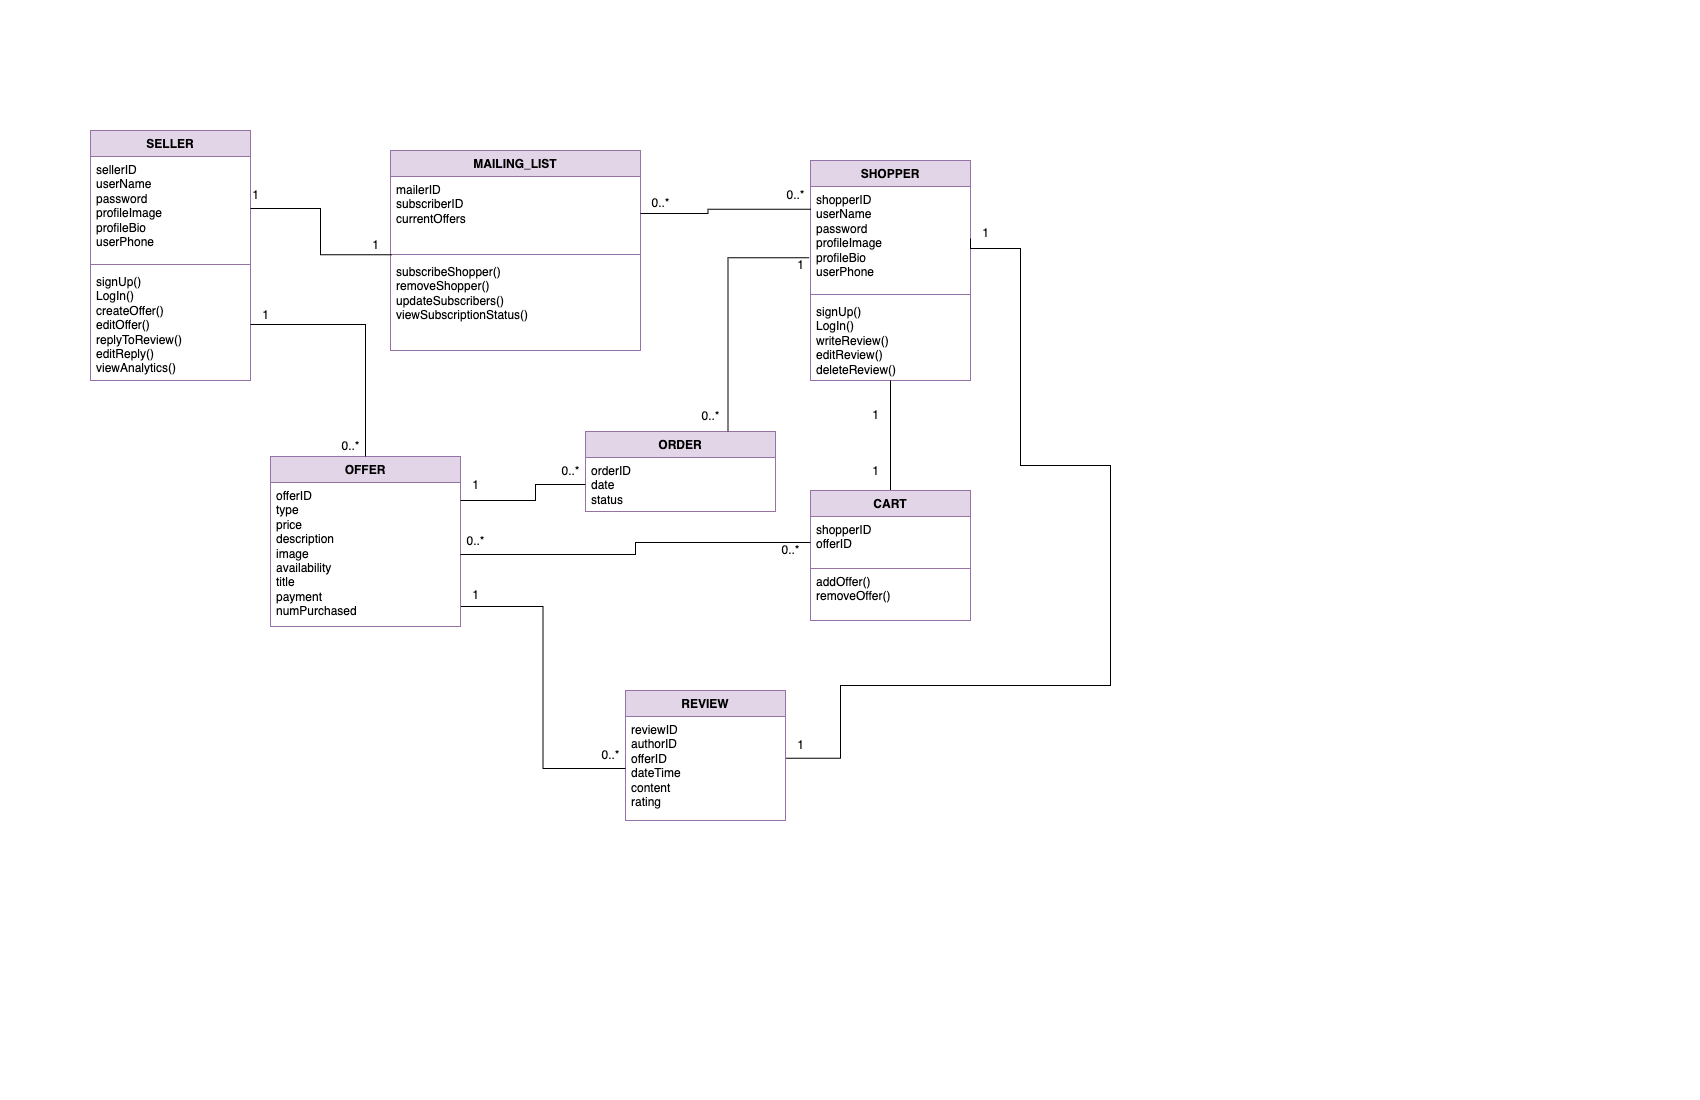

The diagram above was exported from draw.io. Its source (the exported page's mxGraphModel, read from the mxfile embedded in the PNG):
<mxGraphModel dx="820" dy="623" grid="1" gridSize="10" guides="1" tooltips="1" connect="1" arrows="1" fold="1" page="1" pageScale="1" pageWidth="850" pageHeight="1100" math="0" shadow="0">
  <root>
    <mxCell id="0" />
    <mxCell id="1" parent="0" />
    <mxCell id="-MDlTjAlwNpUE2wNhsWi-1" value="ORDER" style="swimlane;fontStyle=1;align=center;verticalAlign=top;childLayout=stackLayout;horizontal=1;startSize=26;horizontalStack=0;resizeParent=1;resizeParentMax=0;resizeLast=0;collapsible=1;marginBottom=0;whiteSpace=wrap;html=1;fillColor=#e1d5e7;strokeColor=#9673a6;" parent="1" vertex="1">
      <mxGeometry x="585" y="431" width="190" height="80" as="geometry" />
    </mxCell>
    <mxCell id="-MDlTjAlwNpUE2wNhsWi-2" value="&lt;div&gt;orderID&lt;/div&gt;&lt;div&gt;date&lt;/div&gt;&lt;div&gt;status&lt;/div&gt;" style="text;strokeColor=none;fillColor=none;align=left;verticalAlign=top;spacingLeft=4;spacingRight=4;overflow=hidden;rotatable=0;points=[[0,0.5],[1,0.5]];portConstraint=eastwest;whiteSpace=wrap;html=1;" parent="-MDlTjAlwNpUE2wNhsWi-1" vertex="1">
      <mxGeometry y="26" width="190" height="54" as="geometry" />
    </mxCell>
    <mxCell id="-MDlTjAlwNpUE2wNhsWi-13" value="SHOPPER" style="swimlane;fontStyle=1;align=center;verticalAlign=top;childLayout=stackLayout;horizontal=1;startSize=26;horizontalStack=0;resizeParent=1;resizeParentMax=0;resizeLast=0;collapsible=1;marginBottom=0;whiteSpace=wrap;html=1;fillColor=#e1d5e7;strokeColor=#9673a6;" parent="1" vertex="1">
      <mxGeometry x="810" y="160" width="160" height="220" as="geometry" />
    </mxCell>
    <mxCell id="-MDlTjAlwNpUE2wNhsWi-14" value="shopperID&lt;div&gt;userName&lt;div&gt;password&lt;/div&gt;&lt;div&gt;profileImage&lt;/div&gt;&lt;div&gt;profileBio&lt;/div&gt;&lt;div&gt;userPhone&lt;/div&gt;&lt;/div&gt;" style="text;strokeColor=none;fillColor=none;align=left;verticalAlign=top;spacingLeft=4;spacingRight=4;overflow=hidden;rotatable=0;points=[[0,0.5],[1,0.5]];portConstraint=eastwest;whiteSpace=wrap;html=1;" parent="-MDlTjAlwNpUE2wNhsWi-13" vertex="1">
      <mxGeometry y="26" width="160" height="104" as="geometry" />
    </mxCell>
    <mxCell id="-MDlTjAlwNpUE2wNhsWi-15" value="" style="line;strokeWidth=1;fillColor=none;align=left;verticalAlign=middle;spacingTop=-1;spacingLeft=3;spacingRight=3;rotatable=0;labelPosition=right;points=[];portConstraint=eastwest;strokeColor=inherit;" parent="-MDlTjAlwNpUE2wNhsWi-13" vertex="1">
      <mxGeometry y="130" width="160" height="8" as="geometry" />
    </mxCell>
    <mxCell id="-MDlTjAlwNpUE2wNhsWi-16" value="signUp()&lt;div&gt;LogIn()&lt;/div&gt;&lt;div&gt;writeReview()&lt;/div&gt;&lt;div&gt;editReview()&lt;/div&gt;&lt;div&gt;deleteReview()&lt;/div&gt;" style="text;strokeColor=none;fillColor=none;align=left;verticalAlign=top;spacingLeft=4;spacingRight=4;overflow=hidden;rotatable=0;points=[[0,0.5],[1,0.5]];portConstraint=eastwest;whiteSpace=wrap;html=1;" parent="-MDlTjAlwNpUE2wNhsWi-13" vertex="1">
      <mxGeometry y="138" width="160" height="82" as="geometry" />
    </mxCell>
    <mxCell id="rG5Atx-5DcgtrfAJYgAZ-17" style="edgeStyle=orthogonalEdgeStyle;rounded=0;orthogonalLoop=1;jettySize=auto;html=1;entryX=0.5;entryY=1;entryDx=0;entryDy=0;endArrow=none;startFill=0;" parent="1" source="-MDlTjAlwNpUE2wNhsWi-17" target="-MDlTjAlwNpUE2wNhsWi-13" edge="1">
      <mxGeometry relative="1" as="geometry" />
    </mxCell>
    <mxCell id="-MDlTjAlwNpUE2wNhsWi-17" value="CART" style="swimlane;fontStyle=1;align=center;verticalAlign=top;childLayout=stackLayout;horizontal=1;startSize=26;horizontalStack=0;resizeParent=1;resizeParentMax=0;resizeLast=0;collapsible=1;marginBottom=0;whiteSpace=wrap;html=1;fillColor=#e1d5e7;strokeColor=#9673a6;swimlaneLine=1;" parent="1" vertex="1">
      <mxGeometry x="810" y="490" width="160" height="130" as="geometry" />
    </mxCell>
    <mxCell id="-MDlTjAlwNpUE2wNhsWi-20" value="&lt;div&gt;shopperID&lt;/div&gt;&lt;div&gt;offerID&lt;/div&gt;" style="text;align=left;verticalAlign=top;spacingLeft=4;spacingRight=4;overflow=hidden;rotatable=0;points=[[0,0.5],[1,0.5]];portConstraint=eastwest;whiteSpace=wrap;html=1;rounded=0;strokeColor=light-dark(#9773a6, #ededed);" parent="-MDlTjAlwNpUE2wNhsWi-17" vertex="1">
      <mxGeometry y="26" width="160" height="52" as="geometry" />
    </mxCell>
    <mxCell id="pqcxStiZlWDkQcoZ7LHe-10" value="&lt;div&gt;addOffer()&lt;/div&gt;&lt;div&gt;removeOffer()&lt;/div&gt;" style="text;strokeColor=none;fillColor=none;align=left;verticalAlign=top;spacingLeft=4;spacingRight=4;overflow=hidden;rotatable=0;points=[[0,0.5],[1,0.5]];portConstraint=eastwest;whiteSpace=wrap;html=1;" vertex="1" parent="-MDlTjAlwNpUE2wNhsWi-17">
      <mxGeometry y="78" width="160" height="52" as="geometry" />
    </mxCell>
    <mxCell id="-MDlTjAlwNpUE2wNhsWi-21" value="MAILING_LIST" style="swimlane;fontStyle=1;align=center;verticalAlign=top;childLayout=stackLayout;horizontal=1;startSize=26;horizontalStack=0;resizeParent=1;resizeParentMax=0;resizeLast=0;collapsible=1;marginBottom=0;whiteSpace=wrap;html=1;fillColor=#e1d5e7;strokeColor=#9673a6;" parent="1" vertex="1">
      <mxGeometry x="390" y="150" width="250" height="200" as="geometry" />
    </mxCell>
    <mxCell id="-MDlTjAlwNpUE2wNhsWi-22" value="mailerID&lt;div&gt;subscriberID&lt;/div&gt;&lt;div&gt;&lt;div&gt;currentOffers&lt;/div&gt;&lt;/div&gt;" style="text;strokeColor=none;fillColor=none;align=left;verticalAlign=top;spacingLeft=4;spacingRight=4;overflow=hidden;rotatable=0;points=[[0,0.5],[1,0.5]];portConstraint=eastwest;whiteSpace=wrap;html=1;" parent="-MDlTjAlwNpUE2wNhsWi-21" vertex="1">
      <mxGeometry y="26" width="250" height="74" as="geometry" />
    </mxCell>
    <mxCell id="-MDlTjAlwNpUE2wNhsWi-23" value="" style="line;strokeWidth=1;fillColor=none;align=left;verticalAlign=middle;spacingTop=-1;spacingLeft=3;spacingRight=3;rotatable=0;labelPosition=right;points=[];portConstraint=eastwest;strokeColor=inherit;" parent="-MDlTjAlwNpUE2wNhsWi-21" vertex="1">
      <mxGeometry y="100" width="250" height="8" as="geometry" />
    </mxCell>
    <mxCell id="-MDlTjAlwNpUE2wNhsWi-24" value="subscribeShopper()&lt;div&gt;removeShopper()&lt;/div&gt;&lt;div&gt;updateSubscribers()&lt;/div&gt;&lt;div&gt;viewSubscriptionStatus()&lt;/div&gt;" style="text;strokeColor=none;fillColor=none;align=left;verticalAlign=top;spacingLeft=4;spacingRight=4;overflow=hidden;rotatable=0;points=[[0,0.5],[1,0.5]];portConstraint=eastwest;whiteSpace=wrap;html=1;" parent="-MDlTjAlwNpUE2wNhsWi-21" vertex="1">
      <mxGeometry y="108" width="250" height="92" as="geometry" />
    </mxCell>
    <mxCell id="EpPqKKEljnf28V_dA4Gt-1" value="SELLER" style="swimlane;fontStyle=1;align=center;verticalAlign=top;childLayout=stackLayout;horizontal=1;startSize=26;horizontalStack=0;resizeParent=1;resizeParentMax=0;resizeLast=0;collapsible=1;marginBottom=0;whiteSpace=wrap;html=1;fillColor=#e1d5e7;strokeColor=#9673a6;" parent="1" vertex="1">
      <mxGeometry x="90" y="130" width="160" height="250" as="geometry" />
    </mxCell>
    <mxCell id="EpPqKKEljnf28V_dA4Gt-2" value="sellerID&lt;div&gt;userName&lt;div&gt;password&lt;/div&gt;&lt;div&gt;profileImage&lt;/div&gt;&lt;div&gt;profileBio&lt;/div&gt;&lt;div&gt;userPhone&lt;/div&gt;&lt;/div&gt;" style="text;strokeColor=none;fillColor=none;align=left;verticalAlign=top;spacingLeft=4;spacingRight=4;overflow=hidden;rotatable=0;points=[[0,0.5],[1,0.5]];portConstraint=eastwest;whiteSpace=wrap;html=1;" parent="EpPqKKEljnf28V_dA4Gt-1" vertex="1">
      <mxGeometry y="26" width="160" height="104" as="geometry" />
    </mxCell>
    <mxCell id="EpPqKKEljnf28V_dA4Gt-3" value="" style="line;strokeWidth=1;fillColor=none;align=left;verticalAlign=middle;spacingTop=-1;spacingLeft=3;spacingRight=3;rotatable=0;labelPosition=right;points=[];portConstraint=eastwest;strokeColor=inherit;" parent="EpPqKKEljnf28V_dA4Gt-1" vertex="1">
      <mxGeometry y="130" width="160" height="8" as="geometry" />
    </mxCell>
    <mxCell id="EpPqKKEljnf28V_dA4Gt-4" value="signUp()&lt;div&gt;LogIn()&lt;/div&gt;&lt;div&gt;createOffer()&lt;/div&gt;&lt;div&gt;editOffer()&lt;/div&gt;&lt;div&gt;replyToReview()&lt;/div&gt;&lt;div&gt;editReply()&lt;/div&gt;&lt;div&gt;viewAnalytics()&lt;/div&gt;" style="text;strokeColor=none;fillColor=none;align=left;verticalAlign=top;spacingLeft=4;spacingRight=4;overflow=hidden;rotatable=0;points=[[0,0.5],[1,0.5]];portConstraint=eastwest;whiteSpace=wrap;html=1;" parent="EpPqKKEljnf28V_dA4Gt-1" vertex="1">
      <mxGeometry y="138" width="160" height="112" as="geometry" />
    </mxCell>
    <mxCell id="rG5Atx-5DcgtrfAJYgAZ-30" style="edgeStyle=orthogonalEdgeStyle;rounded=0;orthogonalLoop=1;jettySize=auto;html=1;entryX=1;entryY=0.5;entryDx=0;entryDy=0;exitX=0.997;exitY=0.401;exitDx=0;exitDy=0;exitPerimeter=0;endArrow=none;startFill=0;" parent="1" source="EpPqKKEljnf28V_dA4Gt-10" target="-MDlTjAlwNpUE2wNhsWi-14" edge="1">
      <mxGeometry relative="1" as="geometry">
        <mxPoint x="790" y="740" as="sourcePoint" />
        <Array as="points">
          <mxPoint x="840" y="758" />
          <mxPoint x="840" y="685" />
          <mxPoint x="1110" y="685" />
          <mxPoint x="1110" y="465" />
          <mxPoint x="1020" y="465" />
          <mxPoint x="1020" y="248" />
        </Array>
      </mxGeometry>
    </mxCell>
    <mxCell id="EpPqKKEljnf28V_dA4Gt-9" value="REVIEW" style="swimlane;fontStyle=1;align=center;verticalAlign=top;childLayout=stackLayout;horizontal=1;startSize=26;horizontalStack=0;resizeParent=1;resizeParentMax=0;resizeLast=0;collapsible=1;marginBottom=0;whiteSpace=wrap;html=1;fillColor=#e1d5e7;strokeColor=#9673a6;" parent="1" vertex="1">
      <mxGeometry x="625" y="690" width="160" height="130" as="geometry" />
    </mxCell>
    <mxCell id="EpPqKKEljnf28V_dA4Gt-10" value="reviewID&lt;div&gt;authorID&lt;br&gt;&lt;/div&gt;&lt;div&gt;offerID&lt;/div&gt;&lt;div&gt;dateTime&lt;/div&gt;&lt;div&gt;content&lt;/div&gt;&lt;div&gt;rating&lt;/div&gt;" style="text;strokeColor=none;fillColor=none;align=left;verticalAlign=top;spacingLeft=4;spacingRight=4;overflow=hidden;rotatable=0;points=[[0,0.5],[1,0.5]];portConstraint=eastwest;whiteSpace=wrap;html=1;" parent="EpPqKKEljnf28V_dA4Gt-9" vertex="1">
      <mxGeometry y="26" width="160" height="104" as="geometry" />
    </mxCell>
    <mxCell id="rG5Atx-5DcgtrfAJYgAZ-2" value="OFFER" style="swimlane;fontStyle=1;align=center;verticalAlign=top;childLayout=stackLayout;horizontal=1;startSize=26;horizontalStack=0;resizeParent=1;resizeParentMax=0;resizeLast=0;collapsible=1;marginBottom=0;whiteSpace=wrap;html=1;fillColor=#e1d5e7;strokeColor=#9673a6;" parent="1" vertex="1">
      <mxGeometry x="270" y="456" width="190" height="170" as="geometry" />
    </mxCell>
    <mxCell id="rG5Atx-5DcgtrfAJYgAZ-3" value="&lt;div&gt;&lt;span style=&quot;background-color: transparent; color: light-dark(rgb(0, 0, 0), rgb(255, 255, 255));&quot;&gt;offerID&lt;/span&gt;&lt;/div&gt;&lt;div&gt;&lt;span style=&quot;background-color: transparent; color: light-dark(rgb(0, 0, 0), rgb(255, 255, 255));&quot;&gt;type&lt;/span&gt;&lt;/div&gt;&lt;div&gt;price&lt;/div&gt;&lt;div&gt;description&lt;/div&gt;&lt;div&gt;image&lt;/div&gt;&lt;div&gt;availability&lt;/div&gt;&lt;div&gt;title&lt;/div&gt;&lt;div&gt;payment&lt;/div&gt;&lt;div&gt;numPurchased&lt;/div&gt;" style="text;strokeColor=none;fillColor=none;align=left;verticalAlign=top;spacingLeft=4;spacingRight=4;overflow=hidden;rotatable=0;points=[[0,0.5],[1,0.5]];portConstraint=eastwest;whiteSpace=wrap;html=1;" parent="rG5Atx-5DcgtrfAJYgAZ-2" vertex="1">
      <mxGeometry y="26" width="190" height="144" as="geometry" />
    </mxCell>
    <mxCell id="rG5Atx-5DcgtrfAJYgAZ-11" style="edgeStyle=orthogonalEdgeStyle;rounded=0;orthogonalLoop=1;jettySize=auto;html=1;entryX=0.005;entryY=-0.04;entryDx=0;entryDy=0;entryPerimeter=0;strokeColor=default;endArrow=none;startFill=0;" parent="1" source="EpPqKKEljnf28V_dA4Gt-2" target="-MDlTjAlwNpUE2wNhsWi-24" edge="1">
      <mxGeometry relative="1" as="geometry" />
    </mxCell>
    <mxCell id="rG5Atx-5DcgtrfAJYgAZ-12" style="edgeStyle=orthogonalEdgeStyle;rounded=0;orthogonalLoop=1;jettySize=auto;html=1;endArrow=none;startFill=0;entryX=0.885;entryY=0.956;entryDx=0;entryDy=0;entryPerimeter=0;" parent="1" source="-MDlTjAlwNpUE2wNhsWi-22" target="rG5Atx-5DcgtrfAJYgAZ-14" edge="1">
      <mxGeometry relative="1" as="geometry" />
    </mxCell>
    <mxCell id="rG5Atx-5DcgtrfAJYgAZ-13" value="0..*" style="text;html=1;align=center;verticalAlign=middle;resizable=0;points=[];autosize=1;strokeColor=none;fillColor=none;" parent="1" vertex="1">
      <mxGeometry x="640" y="188" width="40" height="30" as="geometry" />
    </mxCell>
    <mxCell id="rG5Atx-5DcgtrfAJYgAZ-14" value="0..*" style="text;html=1;align=center;verticalAlign=middle;resizable=0;points=[];autosize=1;strokeColor=none;fillColor=none;" parent="1" vertex="1">
      <mxGeometry x="775" y="180" width="40" height="30" as="geometry" />
    </mxCell>
    <mxCell id="rG5Atx-5DcgtrfAJYgAZ-15" value="1" style="text;html=1;align=center;verticalAlign=middle;resizable=0;points=[];autosize=1;strokeColor=none;fillColor=none;" parent="1" vertex="1">
      <mxGeometry x="360" y="230" width="30" height="30" as="geometry" />
    </mxCell>
    <mxCell id="rG5Atx-5DcgtrfAJYgAZ-16" value="1" style="text;html=1;align=center;verticalAlign=middle;resizable=0;points=[];autosize=1;strokeColor=none;fillColor=none;" parent="1" vertex="1">
      <mxGeometry x="240" y="180" width="30" height="30" as="geometry" />
    </mxCell>
    <mxCell id="rG5Atx-5DcgtrfAJYgAZ-18" value="1" style="text;html=1;align=center;verticalAlign=middle;resizable=0;points=[];autosize=1;strokeColor=none;fillColor=none;" parent="1" vertex="1">
      <mxGeometry x="860" y="400" width="30" height="30" as="geometry" />
    </mxCell>
    <mxCell id="rG5Atx-5DcgtrfAJYgAZ-19" value="1" style="text;html=1;align=center;verticalAlign=middle;resizable=0;points=[];autosize=1;strokeColor=none;fillColor=none;" parent="1" vertex="1">
      <mxGeometry x="860" y="456" width="30" height="30" as="geometry" />
    </mxCell>
    <mxCell id="rG5Atx-5DcgtrfAJYgAZ-21" style="edgeStyle=orthogonalEdgeStyle;rounded=0;orthogonalLoop=1;jettySize=auto;html=1;entryX=0;entryY=0.5;entryDx=0;entryDy=0;endArrow=none;startFill=0;exitX=1.003;exitY=0.861;exitDx=0;exitDy=0;exitPerimeter=0;" parent="1" source="rG5Atx-5DcgtrfAJYgAZ-3" target="EpPqKKEljnf28V_dA4Gt-10" edge="1">
      <mxGeometry relative="1" as="geometry" />
    </mxCell>
    <mxCell id="rG5Atx-5DcgtrfAJYgAZ-22" style="edgeStyle=orthogonalEdgeStyle;rounded=0;orthogonalLoop=1;jettySize=auto;html=1;entryX=0;entryY=0.5;entryDx=0;entryDy=0;endArrow=none;startFill=0;" parent="1" source="rG5Atx-5DcgtrfAJYgAZ-3" target="-MDlTjAlwNpUE2wNhsWi-2" edge="1">
      <mxGeometry relative="1" as="geometry">
        <Array as="points">
          <mxPoint x="535" y="500" />
          <mxPoint x="535" y="484" />
        </Array>
      </mxGeometry>
    </mxCell>
    <mxCell id="rG5Atx-5DcgtrfAJYgAZ-23" style="edgeStyle=orthogonalEdgeStyle;rounded=0;orthogonalLoop=1;jettySize=auto;html=1;exitX=0.75;exitY=0;exitDx=0;exitDy=0;entryX=-0.008;entryY=0.686;entryDx=0;entryDy=0;entryPerimeter=0;endArrow=none;startFill=0;" parent="1" source="-MDlTjAlwNpUE2wNhsWi-1" target="-MDlTjAlwNpUE2wNhsWi-14" edge="1">
      <mxGeometry relative="1" as="geometry" />
    </mxCell>
    <mxCell id="rG5Atx-5DcgtrfAJYgAZ-24" value="0..*" style="text;html=1;align=center;verticalAlign=middle;resizable=0;points=[];autosize=1;strokeColor=none;fillColor=none;" parent="1" vertex="1">
      <mxGeometry x="690" y="401" width="40" height="30" as="geometry" />
    </mxCell>
    <mxCell id="rG5Atx-5DcgtrfAJYgAZ-26" value="1" style="text;html=1;align=center;verticalAlign=middle;resizable=0;points=[];autosize=1;strokeColor=none;fillColor=none;" parent="1" vertex="1">
      <mxGeometry x="785" y="250" width="30" height="30" as="geometry" />
    </mxCell>
    <mxCell id="rG5Atx-5DcgtrfAJYgAZ-27" style="edgeStyle=orthogonalEdgeStyle;rounded=0;orthogonalLoop=1;jettySize=auto;html=1;endArrow=none;startFill=0;" parent="1" source="EpPqKKEljnf28V_dA4Gt-4" target="rG5Atx-5DcgtrfAJYgAZ-2" edge="1">
      <mxGeometry relative="1" as="geometry" />
    </mxCell>
    <mxCell id="rG5Atx-5DcgtrfAJYgAZ-28" value="1" style="text;html=1;align=center;verticalAlign=middle;resizable=0;points=[];autosize=1;strokeColor=none;fillColor=none;" parent="1" vertex="1">
      <mxGeometry x="250" y="300" width="30" height="30" as="geometry" />
    </mxCell>
    <mxCell id="rG5Atx-5DcgtrfAJYgAZ-29" value="0..*" style="text;html=1;align=center;verticalAlign=middle;resizable=0;points=[];autosize=1;strokeColor=none;fillColor=none;" parent="1" vertex="1">
      <mxGeometry x="330" y="431" width="40" height="30" as="geometry" />
    </mxCell>
    <mxCell id="rG5Atx-5DcgtrfAJYgAZ-32" style="edgeStyle=orthogonalEdgeStyle;rounded=0;orthogonalLoop=1;jettySize=auto;html=1;entryX=0;entryY=0.5;entryDx=0;entryDy=0;endArrow=none;startFill=0;" parent="1" source="rG5Atx-5DcgtrfAJYgAZ-3" target="-MDlTjAlwNpUE2wNhsWi-20" edge="1">
      <mxGeometry relative="1" as="geometry" />
    </mxCell>
    <mxCell id="rG5Atx-5DcgtrfAJYgAZ-33" value="1" style="text;html=1;align=center;verticalAlign=middle;resizable=0;points=[];autosize=1;strokeColor=none;fillColor=none;" parent="1" vertex="1">
      <mxGeometry x="460" y="580" width="30" height="30" as="geometry" />
    </mxCell>
    <mxCell id="rG5Atx-5DcgtrfAJYgAZ-34" value="0..*" style="text;html=1;align=center;verticalAlign=middle;resizable=0;points=[];autosize=1;strokeColor=none;fillColor=none;" parent="1" vertex="1">
      <mxGeometry x="590" y="740" width="40" height="30" as="geometry" />
    </mxCell>
    <mxCell id="rG5Atx-5DcgtrfAJYgAZ-35" value="1" style="text;html=1;align=center;verticalAlign=middle;resizable=0;points=[];autosize=1;strokeColor=none;fillColor=none;" parent="1" vertex="1">
      <mxGeometry x="460" y="470" width="30" height="30" as="geometry" />
    </mxCell>
    <mxCell id="rG5Atx-5DcgtrfAJYgAZ-36" value="0..*" style="text;html=1;align=center;verticalAlign=middle;resizable=0;points=[];autosize=1;strokeColor=none;fillColor=none;" parent="1" vertex="1">
      <mxGeometry x="550" y="456" width="40" height="30" as="geometry" />
    </mxCell>
    <mxCell id="rG5Atx-5DcgtrfAJYgAZ-37" value="0..*" style="text;html=1;align=center;verticalAlign=middle;resizable=0;points=[];autosize=1;strokeColor=none;fillColor=none;" parent="1" vertex="1">
      <mxGeometry x="770" y="535" width="40" height="30" as="geometry" />
    </mxCell>
    <mxCell id="rG5Atx-5DcgtrfAJYgAZ-38" value="0..*" style="text;html=1;align=center;verticalAlign=middle;resizable=0;points=[];autosize=1;strokeColor=none;fillColor=none;" parent="1" vertex="1">
      <mxGeometry x="455" y="526" width="40" height="30" as="geometry" />
    </mxCell>
    <mxCell id="rG5Atx-5DcgtrfAJYgAZ-39" value="1" style="text;html=1;align=center;verticalAlign=middle;resizable=0;points=[];autosize=1;strokeColor=none;fillColor=none;" parent="1" vertex="1">
      <mxGeometry x="785" y="730" width="30" height="30" as="geometry" />
    </mxCell>
    <mxCell id="rG5Atx-5DcgtrfAJYgAZ-40" value="1" style="text;html=1;align=center;verticalAlign=middle;resizable=0;points=[];autosize=1;strokeColor=none;fillColor=none;" parent="1" vertex="1">
      <mxGeometry x="970" y="218" width="30" height="30" as="geometry" />
    </mxCell>
  </root>
</mxGraphModel>